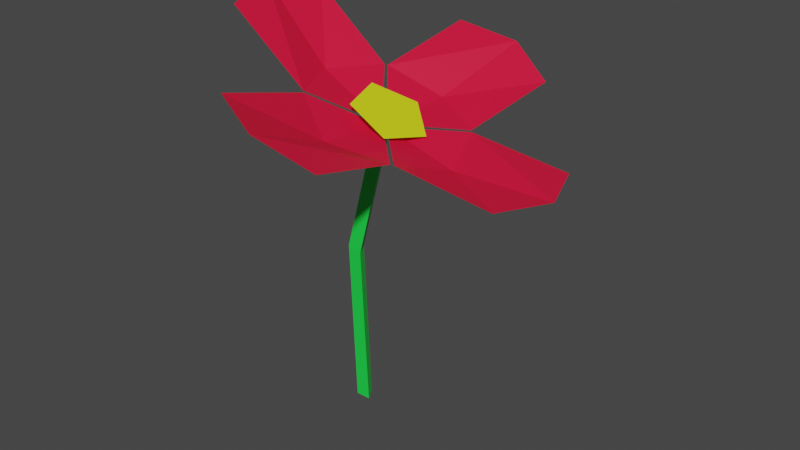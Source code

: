 # Source: flower.blend  (saved by Blender 2.80.75; exported with 4.5.12 LTS)
import bpy
from mathutils import Matrix  # noqa: F401  (used for matrix-valued properties, if any)

bpy.ops.wm.read_factory_settings(use_empty=True)
scene = bpy.context.scene
scene.name = 'Scene'

# ---- collections
col_collection = bpy.data.collections.new('Collection'); scene.collection.children.link(col_collection)

# ---- materials (node trees are filled in below, after node groups)
mat_material_001 = bpy.data.materials.new('Material.001')
mat_material_001.use_transparent_shadow = False
mat_material_002 = bpy.data.materials.new('Material.002')
mat_material_002.use_transparent_shadow = False
mat_material_003 = bpy.data.materials.new('Material.003')
mat_material_003.use_transparent_shadow = False

# ---- material node trees
mat_material_001.use_nodes = True; mat_material_001.node_tree.nodes.clear()
_N = mat_material_001.node_tree.nodes; _L = mat_material_001.node_tree.links
n0 = _N.new('ShaderNodeOutputMaterial'); n0.name = 'Material Output'; n0.location = (300, 300)
n1 = _N.new('ShaderNodeBsdfPrincipled'); n1.name = 'Principled BSDF'; n1.location = (10, 300)
n1.distribution = 'GGX'
n1.subsurface_method = 'BURLEY'
n1.inputs[0].default_value = (0.01331, 0.8, 0.06534, 1.0)
n1.inputs[3].default_value = 1.45
n1.inputs[27].default_value = (0.0, 0.0, 0.0, 1.0)
n1.inputs[28].default_value = 1.0
_L.new(n1.outputs[0], n0.inputs[0])
n0.is_active_output = True
mat_material_002.use_nodes = True; mat_material_002.node_tree.nodes.clear()
_N = mat_material_002.node_tree.nodes; _L = mat_material_002.node_tree.links
n0 = _N.new('ShaderNodeOutputMaterial'); n0.name = 'Material Output'; n0.location = (300, 300)
n1 = _N.new('ShaderNodeBsdfPrincipled'); n1.name = 'Principled BSDF'; n1.location = (10, 300)
n1.distribution = 'GGX'
n1.subsurface_method = 'BURLEY'
n1.inputs[0].default_value = (0.8, 0.005682, 0.04324, 1.0)
n1.inputs[3].default_value = 1.45
n1.inputs[27].default_value = (0.0, 0.0, 0.0, 1.0)
n1.inputs[28].default_value = 1.0
_L.new(n1.outputs[0], n0.inputs[0])
n0.is_active_output = True
mat_material_003.use_nodes = True; mat_material_003.node_tree.nodes.clear()
_N = mat_material_003.node_tree.nodes; _L = mat_material_003.node_tree.links
n0 = _N.new('ShaderNodeOutputMaterial'); n0.name = 'Material Output'; n0.location = (300, 300)
n1 = _N.new('ShaderNodeBsdfPrincipled'); n1.name = 'Principled BSDF'; n1.location = (10, 300)
n1.distribution = 'GGX'
n1.subsurface_method = 'BURLEY'
n1.inputs[0].default_value = (0.7104, 0.8, 0.009366, 1.0)
n1.inputs[3].default_value = 1.45
n1.inputs[27].default_value = (0.0, 0.0, 0.0, 1.0)
n1.inputs[28].default_value = 1.0
_L.new(n1.outputs[0], n0.inputs[0])
n0.is_active_output = True

# ---- world
world_world = bpy.data.worlds.new('World'); scene.world = world_world
world_world.use_nodes = True; world_world.node_tree.nodes.clear()
_N = world_world.node_tree.nodes; _L = world_world.node_tree.links
n0 = _N.new('ShaderNodeOutputWorld'); n0.name = 'World Output'; n0.location = (300, 300)
n1 = _N.new('ShaderNodeBackground'); n1.name = 'Background'; n1.location = (10, 300)
n1.inputs[0].default_value = (0.05088, 0.05088, 0.05088, 1.0)
_L.new(n1.outputs[0], n0.inputs[0])
n0.is_active_output = True
world_world.color = (0.05088, 0.05088, 0.05088)
world_world.use_sun_shadow = False
world_world.sun_shadow_jitter_overblur = 0.0

# ---- meshes
me_circle_002 = bpy.data.meshes.new('Circle.002')
me_circle_002.from_pydata([(0.03075, 0.0535, 0.3522), (-0.006221, 0.02383, 0.3734), (0.007774, -0.02588, 0.3677), (0.05339, -0.02693, 0.3428), (0.06759, 0.02213, 0.3332), (0.02805, 0.006458, 0.3387), (0.09038, -0.0559, 0.3345), (0.09124, 0.06745, 0.3299), (0.1137, 0.004956, 0.3148), (0.2083, -0.05911, 0.3221), (0.2091, 0.06807, 0.3173), (0.2332, 0.004209, 0.3171), (0.02502, 0.009793, 0.3398), (0.089, 0.06992, 0.3306), (-0.02606, 0.07241, 0.3753), (0.02878, 0.09851, 0.3445), (0.1028, 0.1852, 0.3545), (-0.01583, 0.1878, 0.4005), (0.04598, 0.2105, 0.3826), (0.02195, 0.00659, 0.3411), (-0.02833, 0.07004, 0.3763), (-0.02919, -0.05332, 0.3809), (-0.0574, 0.008659, 0.3812), (-0.1238, 0.07528, 0.4465), (-0.1247, -0.05191, 0.4513), (-0.144, 0.01237, 0.4634), (0.02498, 0.003256, 0.34), (-0.02695, -0.05578, 0.3801), (0.08811, -0.05827, 0.3355), (0.0275, -0.0849, 0.3514), (-0.01832, -0.1691, 0.414), (0.1003, -0.1717, 0.368), (0.04316, -0.1939, 0.3979), (0.0, 0.01, -0.002054), (-0.00866, -0.005, -0.002054), (0.00866, -0.005, -0.002054), (0.0, 0.01, -0.002054), (-0.00866, -0.005, -0.002054), (0.00866, -0.005, -0.002054), (-0.008627, 0.009994, 0.1882), (-0.01744, -0.004698, 0.1907), (-0.0006406, -0.00529, 0.1865), (0.02693, 0.01668, 0.3443), (0.01875, 0.001871, 0.348), (0.03489, 0.001521, 0.3417), (-0.00433, 0.0025, -0.002054), (0.0, -0.005, -0.002054), (0.00433, 0.0025, -0.002054), (-0.01303, 0.002648, 0.1894), (-0.009039, -0.004994, 0.1886), (-0.004634, 0.002352, 0.1873), (0.0002441, -0.005262, 0.1686), (-0.007806, 0.009994, 0.1701), (-0.0166, -0.004726, 0.1724), (0.02284, 0.009278, 0.3462), (0.02682, 0.001696, 0.3449), (0.03091, 0.009103, 0.343), (0.003034, -0.004585, 0.2026), (-0.00495, 0.01069, 0.2043), (-0.0137, -0.004018, 0.207), (-0.009323, 0.003334, 0.2056), (-0.005331, -0.004302, 0.2048), (-0.0009578, 0.00305, 0.2034), (-0.0122, 0.002634, 0.1712), (-0.008179, -0.004994, 0.1705), (-0.003781, 0.002366, 0.1693)], [], [(1, 2, 3, 4, 0), (5, 6, 8), (7, 8, 11, 10), (8, 6, 9, 11), (8, 7, 5), (12, 13, 15), (14, 15, 18, 17), (15, 13, 16, 18), (15, 14, 12), (19, 20, 22), (21, 22, 25, 24), (22, 20, 23, 25), (22, 21, 19), (26, 27, 29), (28, 29, 32, 31), (29, 27, 30, 32), (29, 28, 26), (33, 35, 38, 47, 36), (35, 34, 37, 46, 38), (34, 33, 36, 45, 37), (65, 51, 41, 50), (64, 53, 40, 49), (63, 52, 39, 48), (62, 57, 44, 56), (61, 59, 43, 55), (60, 58, 42, 54), (59, 60, 54, 43), (40, 48, 60, 59), (48, 39, 58, 60), (57, 61, 55, 44), (41, 49, 61, 57), (49, 40, 59, 61), (58, 62, 56, 42), (39, 50, 62, 58), (50, 41, 57, 62), (53, 63, 48, 40), (37, 45, 63, 53), (45, 36, 52, 63), (51, 64, 49, 41), (38, 46, 64, 51), (46, 37, 53, 64), (52, 65, 50, 39), (36, 47, 65, 52), (47, 38, 51, 65)])
me_circle_002.polygons.foreach_set('material_index', [2, 1, 1, 1, 1, 1, 1, 1, 1, 1, 1, 1, 1, 1, 1, 1, 1, 0, 0, 0, 0, 0, 0, 0, 0, 0, 0, 0, 0, 0, 0, 0, 0, 0, 0, 0, 0, 0, 0, 0, 0, 0, 0, 0])
_uv = me_circle_002.uv_layers.new(name='UVMap')
_uv.uv.foreach_set('vector', [0.0, 0.0, 0.0, 0.0, 0.0, 0.0, 0.0, 0.0, 0.0, 0.0, 0.0, 0.0, 1.0, 0.0, 1.0, 1.0, 0.0, 1.0, 1.0, 1.0, 1.0, 1.0, 0.0, 1.0, 1.0, 1.0, 1.0, 0.0, 1.0, 0.0, 1.0, 1.0, 1.0, 1.0, 0.0, 1.0, 0.0, 0.0, 0.0, 0.0, 1.0, 0.0, 1.0, 1.0, 0.0, 1.0, 1.0, 1.0, 1.0, 1.0, 0.0, 1.0, 1.0, 1.0, 1.0, 0.0, 1.0, 0.0, 1.0, 1.0, 1.0, 1.0, 0.0, 1.0, 0.0, 0.0, 0.0, 0.0, 1.0, 0.0, 1.0, 1.0, 0.0, 1.0, 1.0, 1.0, 1.0, 1.0, 0.0, 1.0, 1.0, 1.0, 1.0, 0.0, 1.0, 0.0, 1.0, 1.0, 1.0, 1.0, 0.0, 1.0, 0.0, 0.0, 0.0, 0.0, 1.0, 0.0, 1.0, 1.0, 0.0, 1.0, 1.0, 1.0, 1.0, 1.0, 0.0, 1.0, 1.0, 1.0, 1.0, 0.0, 1.0, 0.0, 1.0, 1.0, 1.0, 1.0, 0.0, 1.0, 0.0, 0.0, 0.0, 0.0, 0.0, 0.0, 0.0, 0.0, 0.0, 0.0, 0.0, 0.0, 0.0, 0.0, 0.0, 0.0, 0.0, 0.0, 0.0, 0.0, 0.0, 0.0, 0.0, 0.0, 0.0, 0.0, 0.0, 0.0, 0.0, 0.0, 0.0, 0.0, 0.0, 0.0, 0.0, 0.0, 0.0, 0.0, 0.0, 0.0, 0.0, 0.0, 0.0, 0.0, 0.0, 0.0, 0.0, 0.0, 0.0, 0.0, 0.0, 0.0, 0.0, 0.0, 0.0, 0.0, 0.0, 0.0, 0.0, 0.0, 0.0, 0.0, 0.0, 0.0, 0.0, 0.0, 0.0, 0.0, 0.0, 0.0, 0.0, 0.0, 0.0, 0.0, 0.0, 0.0, 0.0, 0.0, 0.0, 0.0, 0.0, 0.0, 0.0, 0.0, 0.0, 0.0, 0.0, 0.0, 0.0, 0.0, 0.0, 0.0, 0.0, 0.0, 0.0, 0.0, 0.0, 0.0, 0.0, 0.0, 0.0, 0.0, 0.0, 0.0, 0.0, 0.0, 0.0, 0.0, 0.0, 0.0, 0.0, 0.0, 0.0, 0.0, 0.0, 0.0, 0.0, 0.0, 0.0, 0.0, 0.0, 0.0, 0.0, 0.0, 0.0, 0.0, 0.0, 0.0, 0.0, 0.0, 0.0, 0.0, 0.0, 0.0, 0.0, 0.0, 0.0, 0.0, 0.0, 0.0, 0.0, 0.0, 0.0, 0.0, 0.0, 0.0, 0.0, 0.0, 0.0, 0.0, 0.0, 0.0, 0.0, 0.0, 0.0, 0.0, 0.0, 0.0, 0.0, 0.0, 0.0, 0.0, 0.0, 0.0, 0.0, 0.0, 0.0, 0.0, 0.0, 0.0, 0.0, 0.0, 0.0, 0.0, 0.0, 0.0, 0.0, 0.0, 0.0, 0.0, 0.0, 0.0, 0.0, 0.0, 0.0, 0.0, 0.0, 0.0, 0.0, 0.0, 0.0, 0.0, 0.0, 0.0, 0.0, 0.0, 0.0, 0.0, 0.0, 0.0, 0.0, 0.0, 0.0, 0.0, 0.0, 0.0, 0.0, 0.0, 0.0, 0.0, 0.0, 0.0, 0.0, 0.0, 0.0, 0.0, 0.0, 0.0, 0.0, 0.0, 0.0, 0.0, 0.0, 0.0])
_ca = me_circle_002.color_attributes.new('Col', 'BYTE_COLOR', 'CORNER')
_ca.data.foreach_set('color', [1.0, 1.0, 1.0, 1.0, 1.0, 1.0, 1.0, 1.0, 1.0, 1.0, 1.0, 1.0, 1.0, 1.0, 1.0, 1.0, 1.0, 1.0, 1.0, 1.0, 1.0, 1.0, 1.0, 1.0, 1.0, 1.0, 1.0, 1.0, 1.0, 1.0, 1.0, 1.0, 1.0, 1.0, 1.0, 1.0, 1.0, 1.0, 1.0, 1.0, 1.0, 1.0, 1.0, 1.0, 1.0, 1.0, 1.0, 1.0, 1.0, 1.0, 1.0, 1.0, 1.0, 1.0, 1.0, 1.0, 1.0, 1.0, 1.0, 1.0, 1.0, 1.0, 1.0, 1.0, 1.0, 1.0, 1.0, 1.0, 1.0, 1.0, 1.0, 1.0, 1.0, 1.0, 1.0, 1.0, 1.0, 1.0, 1.0, 1.0, 1.0, 1.0, 1.0, 1.0, 1.0, 1.0, 1.0, 1.0, 1.0, 1.0, 1.0, 1.0, 1.0, 1.0, 1.0, 1.0, 1.0, 1.0, 1.0, 1.0, 1.0, 1.0, 1.0, 1.0, 1.0, 1.0, 1.0, 1.0, 1.0, 1.0, 1.0, 1.0, 1.0, 1.0, 1.0, 1.0, 1.0, 1.0, 1.0, 1.0, 1.0, 1.0, 1.0, 1.0, 1.0, 1.0, 1.0, 1.0, 1.0, 1.0, 1.0, 1.0, 1.0, 1.0, 1.0, 1.0, 1.0, 1.0, 1.0, 1.0, 1.0, 1.0, 1.0, 1.0, 1.0, 1.0, 1.0, 1.0, 1.0, 1.0, 1.0, 1.0, 1.0, 1.0, 1.0, 1.0, 1.0, 1.0, 1.0, 1.0, 1.0, 1.0, 1.0, 1.0, 1.0, 1.0, 1.0, 1.0, 1.0, 1.0, 1.0, 1.0, 1.0, 1.0, 1.0, 1.0, 1.0, 1.0, 1.0, 1.0, 1.0, 1.0, 1.0, 1.0, 1.0, 1.0, 1.0, 1.0, 1.0, 1.0, 1.0, 1.0, 1.0, 1.0, 1.0, 1.0, 1.0, 1.0, 1.0, 1.0, 1.0, 1.0, 1.0, 1.0, 1.0, 1.0, 1.0, 1.0, 1.0, 1.0, 1.0, 1.0, 1.0, 1.0, 1.0, 1.0, 1.0, 1.0, 1.0, 1.0, 1.0, 1.0, 1.0, 1.0, 1.0, 1.0, 1.0, 1.0, 1.0, 1.0, 1.0, 1.0, 1.0, 1.0, 1.0, 1.0, 1.0, 1.0, 1.0, 1.0, 1.0, 1.0, 1.0, 1.0, 1.0, 1.0, 1.0, 1.0, 1.0, 1.0, 1.0, 1.0, 1.0, 1.0, 1.0, 1.0, 1.0, 1.0, 1.0, 1.0, 1.0, 1.0, 1.0, 1.0, 1.0, 1.0, 1.0, 1.0, 1.0, 1.0, 1.0, 1.0, 1.0, 1.0, 1.0, 1.0, 1.0, 1.0, 1.0, 1.0, 1.0, 1.0, 1.0, 1.0, 1.0, 1.0, 1.0, 1.0, 1.0, 1.0, 1.0, 1.0, 1.0, 1.0, 1.0, 1.0, 1.0, 1.0, 1.0, 1.0, 1.0, 1.0, 1.0, 1.0, 1.0, 1.0, 1.0, 1.0, 1.0, 1.0, 1.0, 1.0, 1.0, 1.0, 1.0, 1.0, 1.0, 1.0, 1.0, 1.0, 1.0, 1.0, 1.0, 1.0, 1.0, 1.0, 1.0, 1.0, 1.0, 1.0, 1.0, 1.0, 1.0, 1.0, 1.0, 1.0, 1.0, 1.0, 1.0, 1.0, 1.0, 1.0, 1.0, 1.0, 1.0, 1.0, 1.0, 1.0, 1.0, 1.0, 1.0, 1.0, 1.0, 1.0, 1.0, 1.0, 1.0, 1.0, 1.0, 1.0, 1.0, 1.0, 1.0, 1.0, 1.0, 1.0, 1.0, 1.0, 1.0, 1.0, 1.0, 1.0, 1.0, 1.0, 1.0, 1.0, 1.0, 1.0, 1.0, 1.0, 1.0, 1.0, 1.0, 1.0, 1.0, 1.0, 1.0, 1.0, 1.0, 1.0, 1.0, 1.0, 1.0, 1.0, 1.0, 1.0, 1.0, 1.0, 1.0, 1.0, 1.0, 1.0, 1.0, 1.0, 1.0, 1.0, 1.0, 1.0, 1.0, 1.0, 1.0, 1.0, 1.0, 1.0, 1.0, 1.0, 1.0, 1.0, 1.0, 1.0, 1.0, 1.0, 1.0, 1.0, 1.0, 1.0, 1.0, 1.0, 1.0, 1.0, 1.0, 1.0, 1.0, 1.0, 1.0, 1.0, 1.0, 1.0, 1.0, 1.0, 1.0, 1.0, 1.0, 1.0, 1.0, 1.0, 1.0, 1.0, 1.0, 1.0, 1.0, 1.0, 1.0, 1.0, 1.0, 1.0, 1.0, 1.0, 1.0, 1.0, 1.0, 1.0, 1.0, 1.0, 1.0, 1.0, 1.0, 1.0, 1.0, 1.0, 1.0, 1.0, 1.0, 1.0, 1.0, 1.0, 1.0, 1.0, 1.0, 1.0, 1.0, 1.0, 1.0, 1.0, 1.0, 1.0, 1.0, 1.0, 1.0, 1.0, 1.0, 1.0, 1.0, 1.0, 1.0, 1.0, 1.0, 1.0, 1.0, 1.0, 1.0, 1.0, 1.0, 1.0, 1.0, 1.0, 1.0, 1.0, 1.0, 1.0, 1.0, 1.0, 1.0, 1.0, 1.0, 1.0, 1.0, 1.0, 1.0, 1.0, 1.0, 1.0, 1.0, 1.0, 1.0, 1.0, 1.0, 1.0, 1.0, 1.0, 1.0, 1.0, 1.0, 1.0, 1.0, 1.0, 1.0, 1.0, 1.0, 1.0, 1.0, 1.0, 1.0, 1.0, 1.0, 1.0, 1.0, 1.0, 1.0, 1.0, 1.0, 1.0, 1.0, 1.0, 1.0, 1.0, 1.0, 1.0, 1.0, 1.0, 1.0, 1.0, 1.0, 1.0, 1.0, 1.0, 1.0, 1.0, 1.0, 1.0, 1.0, 1.0, 1.0, 1.0, 1.0, 1.0, 1.0, 1.0, 1.0, 1.0, 1.0, 1.0, 1.0, 1.0, 1.0, 1.0, 1.0, 1.0, 1.0, 1.0, 1.0, 1.0, 1.0, 1.0, 1.0, 1.0, 1.0, 1.0, 1.0, 1.0, 1.0, 1.0, 1.0, 1.0, 1.0, 1.0, 1.0, 1.0, 1.0, 1.0, 1.0, 1.0, 1.0, 1.0, 1.0, 1.0, 1.0, 1.0, 1.0, 1.0, 1.0, 1.0, 1.0, 1.0, 1.0, 1.0, 1.0, 1.0, 1.0, 1.0, 1.0, 1.0, 1.0, 1.0, 1.0, 1.0, 1.0, 1.0, 1.0, 1.0, 1.0, 1.0, 1.0, 1.0, 1.0, 1.0, 1.0, 1.0, 1.0, 1.0, 1.0, 1.0, 1.0, 1.0, 1.0, 1.0, 1.0, 1.0, 1.0, 1.0, 1.0, 1.0, 1.0, 1.0, 1.0, 1.0, 1.0, 1.0, 1.0, 1.0, 1.0, 1.0, 1.0, 1.0, 1.0, 1.0, 1.0, 1.0, 1.0, 1.0, 1.0, 1.0, 1.0, 1.0, 1.0, 1.0, 1.0, 1.0])
me_circle_002.materials.append(mat_material_001)
me_circle_002.materials.append(mat_material_002)
me_circle_002.materials.append(mat_material_003)
me_circle_002.use_remesh_preserve_volume = False
me_circle_002.use_remesh_preserve_attributes = False
me_circle_002.use_mirror_vertex_groups = False
me_circle_002.use_paint_bone_selection = False
me_circle_002.use_paint_mask = True
me_circle_002.update()
arm_armature = bpy.data.armatures.new('Armature')  # bones are not reproduced

# ---- objects
ob_flowermesh = bpy.data.objects.new('FlowerMesh', me_circle_002)
ob_flower = bpy.data.objects.new('Flower', arm_armature)

# ---- transforms, parenting, visibility, modifiers, constraints
ob_flowermesh.parent = ob_flower
ob_flowermesh.matrix_parent_inverse = Matrix(((5.131, -0.0, 0.0, -0.0), (-0.0, 5.131, -0.0, 0.0), (0.0, -0.0, 5.131, -0.0), (-0.0, 0.0, -0.0, 1.0)))
ob_flowermesh.location = (0.0, 0.0, 0.002054)
ob_flowermesh.lineart.crease_threshold = 0.0
_vg = ob_flowermesh.vertex_groups.new(name='Bone')
for _i, _w in zip([39, 41, 50, 51, 52, 53, 63, 64, 65], [0.908, 0.02238, 0.9961, 1.0, 1.0, 1.0, 1.0, 1.0, 1.0]): _vg.add([_i], _w, 'REPLACE')
_vg = ob_flowermesh.vertex_groups.new(name='Bone.001')
for _i, _w in zip([0, 1, 2, 3, 4, 36, 37, 38, 39, 40, 41, 42, 43, 44, 45, 46, 47, 48, 49, 50, 51, 52, 53, 54, 55, 56, 57, 58, 59, 60, 61, 62, 63, 64, 65], [0.008777, 2.234e-05, 0.006076, 0.006376, 0.00992, 0.0, 0.0, 0.0, 6.323e-05, 0.0003668, 8.214e-06, 1.0, 1.0, 1.0, 0.0, 0.0, 0.0, 0.002333, 0.02964, 3.54e-05, 7.964e-05, 5.565e-05, 6.511e-06, 1.0, 1.0, 1.0, 0.9881, 1.0, 1.0, 1.0, 1.0, 1.0, 5.481e-05, 7.907e-06, 3.419e-05]): _vg.add([_i], _w, 'REPLACE')
_vg = ob_flowermesh.vertex_groups.new(name='Bone.002')
_vg.add([0, 1, 2, 3, 4, 5, 6, 7, 8, 9, 10, 11, 12, 13, 14, 15, 16, 17, 18, 19, 20, 21, 22, 23, 24, 25, 26, 27, 28, 29, 30, 31, 32], 1.0, 'REPLACE')
_vg = ob_flowermesh.vertex_groups.new(name='Bone.003')
_vg.add([5, 6, 7, 8], 1.0, 'REPLACE')
_vg = ob_flowermesh.vertex_groups.new(name='Bone.004')
_vg.add([9, 10, 11], 1.0, 'REPLACE')
_vg = ob_flowermesh.vertex_groups.new(name='Bone.005')
for _i, _w in zip([0, 4, 5, 6, 7, 8, 9, 10, 11, 12, 13, 14, 15, 16, 17, 18], [0.0, 0.0005229, 3.395e-11, 5.431e-09, 0.005, 9.716e-13, 0.0001861, 1.522e-10, 1.517e-08, 1.0, 1.0, 1.0, 1.0, 0.0, 0.0, 4.344e-05]): _vg.add([_i], _w, 'REPLACE')
_vg = ob_flowermesh.vertex_groups.new(name='Bone.006')
for _i, _w in zip([5, 6, 7, 8, 9, 10, 11, 13, 16, 17, 18], [0.0, 0.0, 0.0, 1.127e-09, 2.206e-06, 6.908e-09, 2.206e-08, 0.0, 1.0, 1.0, 1.0]): _vg.add([_i], _w, 'REPLACE')
_vg = ob_flowermesh.vertex_groups.new(name='Bone.007')
_vg.add([19, 20, 21, 22], 1.0, 'REPLACE')
_vg = ob_flowermesh.vertex_groups.new(name='Bone.008')
_vg.add([23, 24, 25], 1.0, 'REPLACE')
_vg = ob_flowermesh.vertex_groups.new(name='Bone.009')
for _i, _w in zip([26, 27, 28, 29], [0.9795, 1.0, 1.0, 1.0]): _vg.add([_i], _w, 'REPLACE')
_vg = ob_flowermesh.vertex_groups.new(name='Bone.010')
_vg.add([30, 31, 32], 1.0, 'REPLACE')
_vg = ob_flowermesh.vertex_groups.new(name='Bone.011')
_vg.add([0, 1, 2, 3, 4], 1.0, 'REPLACE')
_m = ob_flowermesh.modifiers.new('Armature', 'ARMATURE')
_m.use_deform_preserve_volume = True
_m = ob_flowermesh.modifiers.new('Armature.001', 'ARMATURE')
_m.object = ob_flower
ob_flower.location = (0.0, 0.0, 0.0)
ob_flower.scale = (0.1949, 0.1949, 0.1949)
ob_flower.show_in_front = True
ob_flower.lineart.crease_threshold = 0.0

# ---- collection membership
col_collection.objects.link(ob_flowermesh)
col_collection.objects.link(ob_flower)

# ---- scene / render settings (as saved in the file)
scene.frame_start = 1; scene.frame_end = 60; scene.frame_set(1)
scene.render.engine = 'BLENDER_EEVEE_NEXT'
scene.render.fps = 30
scene.cycles.use_denoising = False
scene.cycles.samples = 128
scene.cycles.sampling_pattern = 'TABULATED_SOBOL'
scene.cycles.use_adaptive_sampling = False
scene.cycles.use_light_tree = False
scene.view_settings.view_transform = 'Filmic'
bpy.context.view_layer.update()

# ---- added for rendering (the .blend has no active camera and no usable light): camera, sun
cam_auto = bpy.data.cameras.new('AutoCamera')
cam_auto.lens = 50.0
cam_auto.sensor_width = 36.0
cam_auto.clip_end = 1000.0
ob_auto_camera = bpy.data.objects.new('AutoCamera', cam_auto)
scene.collection.objects.link(ob_auto_camera)
ob_auto_camera.location = (0.713308, -0.794192, 0.76773)
ob_auto_camera.rotation_euler = (1.09748, -7.21219e-08, 0.694738)
scene.camera = ob_auto_camera
light_auto_sun = bpy.data.lights.new('AutoSun', 'SUN')
light_auto_sun.energy = 3.0
light_auto_sun.angle = 0.0523599
ob_auto_sun = bpy.data.objects.new('AutoSun', light_auto_sun)
scene.collection.objects.link(ob_auto_sun)
ob_auto_sun.rotation_euler = (0.872665, 0.174533, 0.523599)
bpy.context.view_layer.update()
